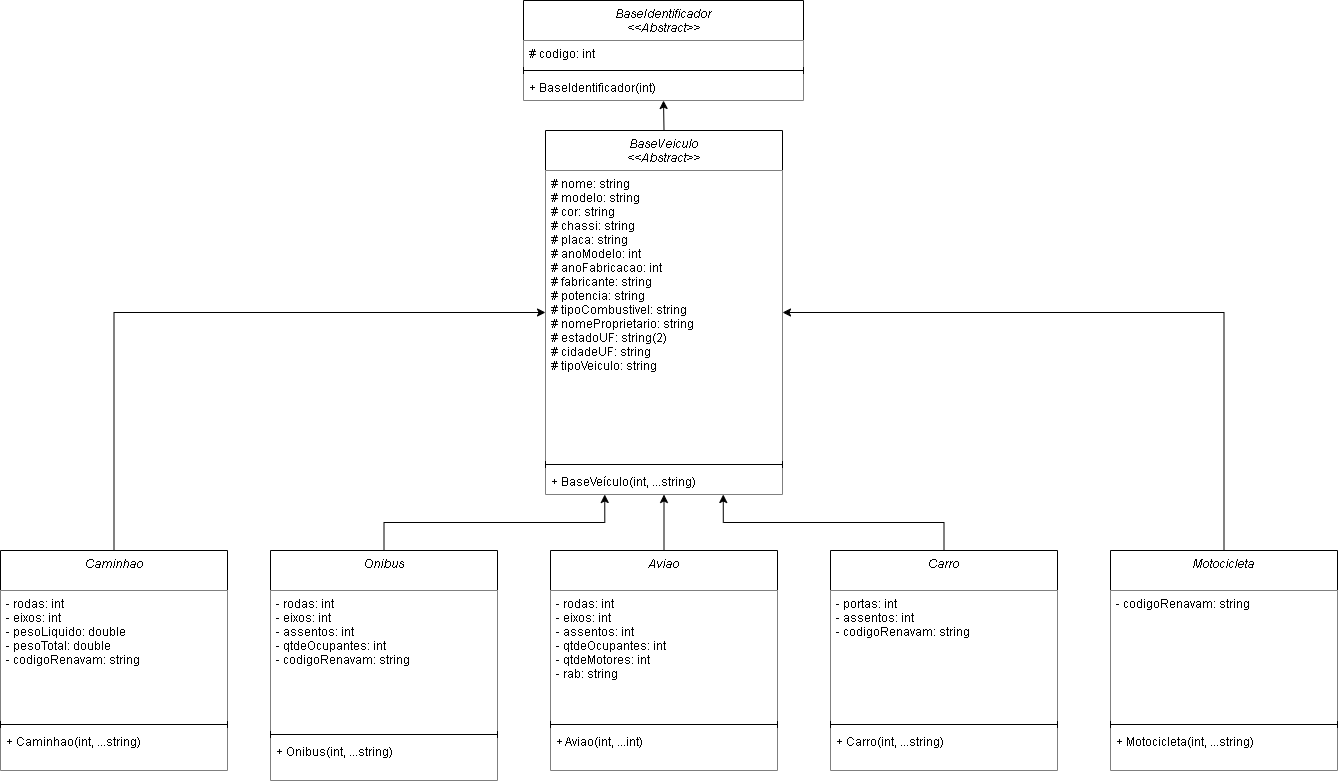

The diagram above was exported from draw.io. Its source (the exported page's mxGraphModel, read from the mxfile embedded in the PNG):
<mxGraphModel dx="1666" dy="454" grid="1" gridSize="10" guides="1" tooltips="1" connect="1" arrows="1" fold="1" page="1" pageScale="1" pageWidth="827" pageHeight="1169" math="0" shadow="0">
  <root>
    <mxCell id="WIyWlLk6GJQsqaUBKTNV-0" />
    <mxCell id="WIyWlLk6GJQsqaUBKTNV-1" parent="WIyWlLk6GJQsqaUBKTNV-0" />
    <mxCell id="H-5vEXhapMnXdz9t79wf-0" value="BaseIdentificador&#10;&lt;&lt;Abstract&gt;&gt;" style="swimlane;fontStyle=2;align=center;verticalAlign=top;childLayout=stackLayout;horizontal=1;startSize=40;horizontalStack=0;resizeParent=1;resizeLast=0;collapsible=1;marginBottom=0;rounded=0;shadow=0;strokeWidth=1;fillColor=default;strokeColor=default;fillStyle=solid;" parent="WIyWlLk6GJQsqaUBKTNV-1" vertex="1">
      <mxGeometry x="273" y="120" width="280" height="100" as="geometry">
        <mxRectangle x="230" y="140" width="160" height="26" as="alternateBounds" />
      </mxGeometry>
    </mxCell>
    <mxCell id="H-5vEXhapMnXdz9t79wf-1" value="# codigo: int" style="text;align=left;verticalAlign=top;spacingLeft=4;spacingRight=4;overflow=hidden;rotatable=0;points=[[0,0.5],[1,0.5]];portConstraint=eastwest;fillColor=default;strokeColor=none;fillStyle=solid;" parent="H-5vEXhapMnXdz9t79wf-0" vertex="1">
      <mxGeometry y="40" width="280" height="26" as="geometry" />
    </mxCell>
    <mxCell id="H-5vEXhapMnXdz9t79wf-2" value="" style="line;html=1;strokeWidth=1;align=left;verticalAlign=middle;spacingTop=-1;spacingLeft=3;spacingRight=3;rotatable=0;labelPosition=right;points=[];portConstraint=eastwest;fillColor=default;strokeColor=default;fillStyle=solid;" parent="H-5vEXhapMnXdz9t79wf-0" vertex="1">
      <mxGeometry y="66" width="280" height="8" as="geometry" />
    </mxCell>
    <mxCell id="H-5vEXhapMnXdz9t79wf-3" value="+ BaseIdentificador(int)" style="text;align=left;verticalAlign=top;spacingLeft=4;spacingRight=4;overflow=hidden;rotatable=0;points=[[0,0.5],[1,0.5]];portConstraint=eastwest;fillColor=default;strokeColor=none;fillStyle=solid;" parent="H-5vEXhapMnXdz9t79wf-0" vertex="1">
      <mxGeometry y="74" width="280" height="26" as="geometry" />
    </mxCell>
    <mxCell id="H-5vEXhapMnXdz9t79wf-4" style="edgeStyle=orthogonalEdgeStyle;rounded=0;orthogonalLoop=1;jettySize=auto;html=1;exitX=0.5;exitY=0;exitDx=0;exitDy=0;entryX=0.5;entryY=1;entryDx=0;entryDy=0;" parent="WIyWlLk6GJQsqaUBKTNV-1" source="H-5vEXhapMnXdz9t79wf-5" target="H-5vEXhapMnXdz9t79wf-0" edge="1">
      <mxGeometry relative="1" as="geometry" />
    </mxCell>
    <mxCell id="H-5vEXhapMnXdz9t79wf-5" value="BaseVeiculo&#10;&lt;&lt;Abstract&gt;&gt;" style="swimlane;fontStyle=2;align=center;verticalAlign=top;childLayout=stackLayout;horizontal=1;startSize=40;horizontalStack=0;resizeParent=1;resizeLast=0;collapsible=1;marginBottom=0;rounded=0;shadow=0;strokeWidth=1;fillColor=default;strokeColor=default;swimlaneLine=1;perimeterSpacing=0;" parent="WIyWlLk6GJQsqaUBKTNV-1" vertex="1">
      <mxGeometry x="295" y="250" width="237" height="364" as="geometry">
        <mxRectangle x="230" y="140" width="160" height="26" as="alternateBounds" />
      </mxGeometry>
    </mxCell>
    <mxCell id="H-5vEXhapMnXdz9t79wf-6" value="# nome: string&#10;# modelo: string&#10;# cor: string&#10;# chassi: string&#10;# placa: string&#10;# anoModelo: int&#10;# anoFabricacao: int&#10;# fabricante: string&#10;# potencia: string&#10;# tipoCombustivel: string&#10;# nomeProprietario: string&#10;# estadoUF: string(2)&#10;# cidadeUF: string&#10;# tipoVeiculo: string&#10;" style="text;align=left;verticalAlign=top;spacingLeft=4;spacingRight=4;overflow=hidden;rotatable=0;points=[[0,0.5],[1,0.5]];portConstraint=eastwest;fillColor=default;strokeColor=none;" parent="H-5vEXhapMnXdz9t79wf-5" vertex="1">
      <mxGeometry y="40" width="237" height="290" as="geometry" />
    </mxCell>
    <mxCell id="H-5vEXhapMnXdz9t79wf-7" value="" style="line;html=1;strokeWidth=1;align=left;verticalAlign=middle;spacingTop=-1;spacingLeft=3;spacingRight=3;rotatable=0;labelPosition=right;points=[];portConstraint=eastwest;fillColor=default;strokeColor=#000000;" parent="H-5vEXhapMnXdz9t79wf-5" vertex="1">
      <mxGeometry y="330" width="237" height="8" as="geometry" />
    </mxCell>
    <mxCell id="H-5vEXhapMnXdz9t79wf-8" value="+ BaseVeículo(int, ...string)" style="text;align=left;verticalAlign=top;spacingLeft=4;spacingRight=4;overflow=hidden;rotatable=0;points=[[0,0.5],[1,0.5]];portConstraint=eastwest;fillColor=default;strokeColor=none;" parent="H-5vEXhapMnXdz9t79wf-5" vertex="1">
      <mxGeometry y="338" width="237" height="26" as="geometry" />
    </mxCell>
    <mxCell id="H-5vEXhapMnXdz9t79wf-68" style="edgeStyle=orthogonalEdgeStyle;rounded=0;orthogonalLoop=1;jettySize=auto;html=1;exitX=0.5;exitY=0;exitDx=0;exitDy=0;entryX=0;entryY=0.5;entryDx=0;entryDy=0;" parent="WIyWlLk6GJQsqaUBKTNV-1" source="H-5vEXhapMnXdz9t79wf-10" target="H-5vEXhapMnXdz9t79wf-5" edge="1">
      <mxGeometry relative="1" as="geometry" />
    </mxCell>
    <mxCell id="H-5vEXhapMnXdz9t79wf-10" value="Caminhao" style="swimlane;fontStyle=2;align=center;verticalAlign=top;childLayout=stackLayout;horizontal=1;startSize=40;horizontalStack=0;resizeParent=1;resizeLast=0;collapsible=1;marginBottom=0;rounded=0;shadow=0;strokeWidth=1;" parent="WIyWlLk6GJQsqaUBKTNV-1" vertex="1">
      <mxGeometry x="-250" y="670" width="227" height="220" as="geometry">
        <mxRectangle x="230" y="140" width="160" height="26" as="alternateBounds" />
      </mxGeometry>
    </mxCell>
    <mxCell id="H-5vEXhapMnXdz9t79wf-11" value="- rodas: int&#10;- eixos: int&#10;- pesoLiquido: double&#10;- pesoTotal: double&#10;- codigoRenavam: string" style="text;align=left;verticalAlign=top;spacingLeft=4;spacingRight=4;overflow=hidden;rotatable=0;points=[[0,0.5],[1,0.5]];portConstraint=eastwest;fillColor=default;" parent="H-5vEXhapMnXdz9t79wf-10" vertex="1">
      <mxGeometry y="40" width="227" height="130" as="geometry" />
    </mxCell>
    <mxCell id="H-5vEXhapMnXdz9t79wf-12" value="" style="line;html=1;strokeWidth=1;align=left;verticalAlign=middle;spacingTop=-1;spacingLeft=3;spacingRight=3;rotatable=0;labelPosition=right;points=[];portConstraint=eastwest;" parent="H-5vEXhapMnXdz9t79wf-10" vertex="1">
      <mxGeometry y="170" width="227" height="8" as="geometry" />
    </mxCell>
    <mxCell id="H-5vEXhapMnXdz9t79wf-13" value="+ Caminhao(int, ...string)" style="text;align=left;verticalAlign=top;spacingLeft=4;spacingRight=4;overflow=hidden;rotatable=0;points=[[0,0.5],[1,0.5]];portConstraint=eastwest;fillColor=default;" parent="H-5vEXhapMnXdz9t79wf-10" vertex="1">
      <mxGeometry y="178" width="227" height="42" as="geometry" />
    </mxCell>
    <mxCell id="H-5vEXhapMnXdz9t79wf-65" style="edgeStyle=orthogonalEdgeStyle;rounded=0;orthogonalLoop=1;jettySize=auto;html=1;exitX=0.5;exitY=0;exitDx=0;exitDy=0;entryX=0.75;entryY=1;entryDx=0;entryDy=0;" parent="WIyWlLk6GJQsqaUBKTNV-1" source="H-5vEXhapMnXdz9t79wf-44" target="H-5vEXhapMnXdz9t79wf-5" edge="1">
      <mxGeometry relative="1" as="geometry" />
    </mxCell>
    <mxCell id="H-5vEXhapMnXdz9t79wf-44" value="Carro&#10;" style="swimlane;fontStyle=2;align=center;verticalAlign=top;childLayout=stackLayout;horizontal=1;startSize=40;horizontalStack=0;resizeParent=1;resizeLast=0;collapsible=1;marginBottom=0;rounded=0;shadow=0;strokeWidth=1;" parent="WIyWlLk6GJQsqaUBKTNV-1" vertex="1">
      <mxGeometry x="580" y="670" width="227" height="220" as="geometry">
        <mxRectangle x="230" y="140" width="160" height="26" as="alternateBounds" />
      </mxGeometry>
    </mxCell>
    <mxCell id="H-5vEXhapMnXdz9t79wf-45" value="- portas: int&#10;- assentos: int&#10;- codigoRenavam: string" style="text;align=left;verticalAlign=top;spacingLeft=4;spacingRight=4;overflow=hidden;rotatable=0;points=[[0,0.5],[1,0.5]];portConstraint=eastwest;fillColor=default;" parent="H-5vEXhapMnXdz9t79wf-44" vertex="1">
      <mxGeometry y="40" width="227" height="130" as="geometry" />
    </mxCell>
    <mxCell id="H-5vEXhapMnXdz9t79wf-46" value="" style="line;html=1;strokeWidth=1;align=left;verticalAlign=middle;spacingTop=-1;spacingLeft=3;spacingRight=3;rotatable=0;labelPosition=right;points=[];portConstraint=eastwest;" parent="H-5vEXhapMnXdz9t79wf-44" vertex="1">
      <mxGeometry y="170" width="227" height="8" as="geometry" />
    </mxCell>
    <mxCell id="H-5vEXhapMnXdz9t79wf-47" value="+ Carro(int, ...string)" style="text;align=left;verticalAlign=top;spacingLeft=4;spacingRight=4;overflow=hidden;rotatable=0;points=[[0,0.5],[1,0.5]];portConstraint=eastwest;fillColor=default;" parent="H-5vEXhapMnXdz9t79wf-44" vertex="1">
      <mxGeometry y="178" width="227" height="42" as="geometry" />
    </mxCell>
    <mxCell id="H-5vEXhapMnXdz9t79wf-67" style="edgeStyle=orthogonalEdgeStyle;rounded=0;orthogonalLoop=1;jettySize=auto;html=1;exitX=0.5;exitY=0;exitDx=0;exitDy=0;entryX=0.25;entryY=1;entryDx=0;entryDy=0;" parent="WIyWlLk6GJQsqaUBKTNV-1" source="H-5vEXhapMnXdz9t79wf-48" target="H-5vEXhapMnXdz9t79wf-5" edge="1">
      <mxGeometry relative="1" as="geometry" />
    </mxCell>
    <mxCell id="H-5vEXhapMnXdz9t79wf-48" value="Onibus" style="swimlane;fontStyle=2;align=center;verticalAlign=top;childLayout=stackLayout;horizontal=1;startSize=40;horizontalStack=0;resizeParent=1;resizeLast=0;collapsible=1;marginBottom=0;rounded=0;shadow=0;strokeWidth=1;" parent="WIyWlLk6GJQsqaUBKTNV-1" vertex="1">
      <mxGeometry x="20" y="670" width="227" height="230" as="geometry">
        <mxRectangle x="230" y="140" width="160" height="26" as="alternateBounds" />
      </mxGeometry>
    </mxCell>
    <mxCell id="H-5vEXhapMnXdz9t79wf-49" value="- rodas: int&#10;- eixos: int&#10;- assentos: int&#10;- qtdeOcupantes: int&#10;- codigoRenavam: string&#10;" style="text;align=left;verticalAlign=top;spacingLeft=4;spacingRight=4;overflow=hidden;rotatable=0;points=[[0,0.5],[1,0.5]];portConstraint=eastwest;fillColor=default;" parent="H-5vEXhapMnXdz9t79wf-48" vertex="1">
      <mxGeometry y="40" width="227" height="140" as="geometry" />
    </mxCell>
    <mxCell id="H-5vEXhapMnXdz9t79wf-50" value="" style="line;html=1;strokeWidth=1;align=left;verticalAlign=middle;spacingTop=-1;spacingLeft=3;spacingRight=3;rotatable=0;labelPosition=right;points=[];portConstraint=eastwest;" parent="H-5vEXhapMnXdz9t79wf-48" vertex="1">
      <mxGeometry y="180" width="227" height="8" as="geometry" />
    </mxCell>
    <mxCell id="H-5vEXhapMnXdz9t79wf-51" value="+ Onibus(int, ...string)" style="text;align=left;verticalAlign=top;spacingLeft=4;spacingRight=4;overflow=hidden;rotatable=0;points=[[0,0.5],[1,0.5]];portConstraint=eastwest;fillColor=default;" parent="H-5vEXhapMnXdz9t79wf-48" vertex="1">
      <mxGeometry y="188" width="227" height="42" as="geometry" />
    </mxCell>
    <mxCell id="H-5vEXhapMnXdz9t79wf-66" style="edgeStyle=orthogonalEdgeStyle;rounded=0;orthogonalLoop=1;jettySize=auto;html=1;exitX=0.5;exitY=0;exitDx=0;exitDy=0;entryX=1;entryY=0.5;entryDx=0;entryDy=0;" parent="WIyWlLk6GJQsqaUBKTNV-1" source="H-5vEXhapMnXdz9t79wf-52" target="H-5vEXhapMnXdz9t79wf-5" edge="1">
      <mxGeometry relative="1" as="geometry" />
    </mxCell>
    <mxCell id="H-5vEXhapMnXdz9t79wf-52" value="Motocicleta&#10;" style="swimlane;fontStyle=2;align=center;verticalAlign=top;childLayout=stackLayout;horizontal=1;startSize=40;horizontalStack=0;resizeParent=1;resizeLast=0;collapsible=1;marginBottom=0;rounded=0;shadow=0;strokeWidth=1;" parent="WIyWlLk6GJQsqaUBKTNV-1" vertex="1">
      <mxGeometry x="860" y="670" width="227" height="220" as="geometry">
        <mxRectangle x="230" y="140" width="160" height="26" as="alternateBounds" />
      </mxGeometry>
    </mxCell>
    <mxCell id="H-5vEXhapMnXdz9t79wf-53" value="- codigoRenavam: string" style="text;align=left;verticalAlign=top;spacingLeft=4;spacingRight=4;overflow=hidden;rotatable=0;points=[[0,0.5],[1,0.5]];portConstraint=eastwest;fillColor=default;" parent="H-5vEXhapMnXdz9t79wf-52" vertex="1">
      <mxGeometry y="40" width="227" height="130" as="geometry" />
    </mxCell>
    <mxCell id="H-5vEXhapMnXdz9t79wf-54" value="" style="line;html=1;strokeWidth=1;align=left;verticalAlign=middle;spacingTop=-1;spacingLeft=3;spacingRight=3;rotatable=0;labelPosition=right;points=[];portConstraint=eastwest;" parent="H-5vEXhapMnXdz9t79wf-52" vertex="1">
      <mxGeometry y="170" width="227" height="8" as="geometry" />
    </mxCell>
    <mxCell id="H-5vEXhapMnXdz9t79wf-55" value="+ Motocicleta(int, ...string)&#10;" style="text;align=left;verticalAlign=top;spacingLeft=4;spacingRight=4;overflow=hidden;rotatable=0;points=[[0,0.5],[1,0.5]];portConstraint=eastwest;fillColor=default;" parent="H-5vEXhapMnXdz9t79wf-52" vertex="1">
      <mxGeometry y="178" width="227" height="42" as="geometry" />
    </mxCell>
    <mxCell id="H-5vEXhapMnXdz9t79wf-64" style="edgeStyle=orthogonalEdgeStyle;rounded=0;orthogonalLoop=1;jettySize=auto;html=1;exitX=0.5;exitY=0;exitDx=0;exitDy=0;entryX=0.5;entryY=1;entryDx=0;entryDy=0;" parent="WIyWlLk6GJQsqaUBKTNV-1" source="H-5vEXhapMnXdz9t79wf-56" target="H-5vEXhapMnXdz9t79wf-5" edge="1">
      <mxGeometry relative="1" as="geometry" />
    </mxCell>
    <mxCell id="H-5vEXhapMnXdz9t79wf-56" value="Aviao&#10;" style="swimlane;fontStyle=2;align=center;verticalAlign=top;childLayout=stackLayout;horizontal=1;startSize=40;horizontalStack=0;resizeParent=1;resizeLast=0;collapsible=1;marginBottom=0;rounded=0;shadow=0;strokeWidth=1;" parent="WIyWlLk6GJQsqaUBKTNV-1" vertex="1">
      <mxGeometry x="300" y="670" width="227" height="220" as="geometry">
        <mxRectangle x="230" y="140" width="160" height="26" as="alternateBounds" />
      </mxGeometry>
    </mxCell>
    <mxCell id="H-5vEXhapMnXdz9t79wf-57" value="- rodas: int&#10;- eixos: int&#10;- assentos: int&#10;- qtdeOcupantes: int&#10;- qtdeMotores: int&#10;- rab: string&#10;" style="text;align=left;verticalAlign=top;spacingLeft=4;spacingRight=4;overflow=hidden;rotatable=0;points=[[0,0.5],[1,0.5]];portConstraint=eastwest;fillColor=default;" parent="H-5vEXhapMnXdz9t79wf-56" vertex="1">
      <mxGeometry y="40" width="227" height="130" as="geometry" />
    </mxCell>
    <mxCell id="H-5vEXhapMnXdz9t79wf-58" value="" style="line;html=1;strokeWidth=1;align=left;verticalAlign=middle;spacingTop=-1;spacingLeft=3;spacingRight=3;rotatable=0;labelPosition=right;points=[];portConstraint=eastwest;" parent="H-5vEXhapMnXdz9t79wf-56" vertex="1">
      <mxGeometry y="170" width="227" height="8" as="geometry" />
    </mxCell>
    <mxCell id="H-5vEXhapMnXdz9t79wf-59" value="+ Aviao(int, ...int)" style="text;align=left;verticalAlign=top;spacingLeft=4;spacingRight=4;overflow=hidden;rotatable=0;points=[[0,0.5],[1,0.5]];portConstraint=eastwest;fillColor=default;" parent="H-5vEXhapMnXdz9t79wf-56" vertex="1">
      <mxGeometry y="178" width="227" height="42" as="geometry" />
    </mxCell>
  </root>
</mxGraphModel>